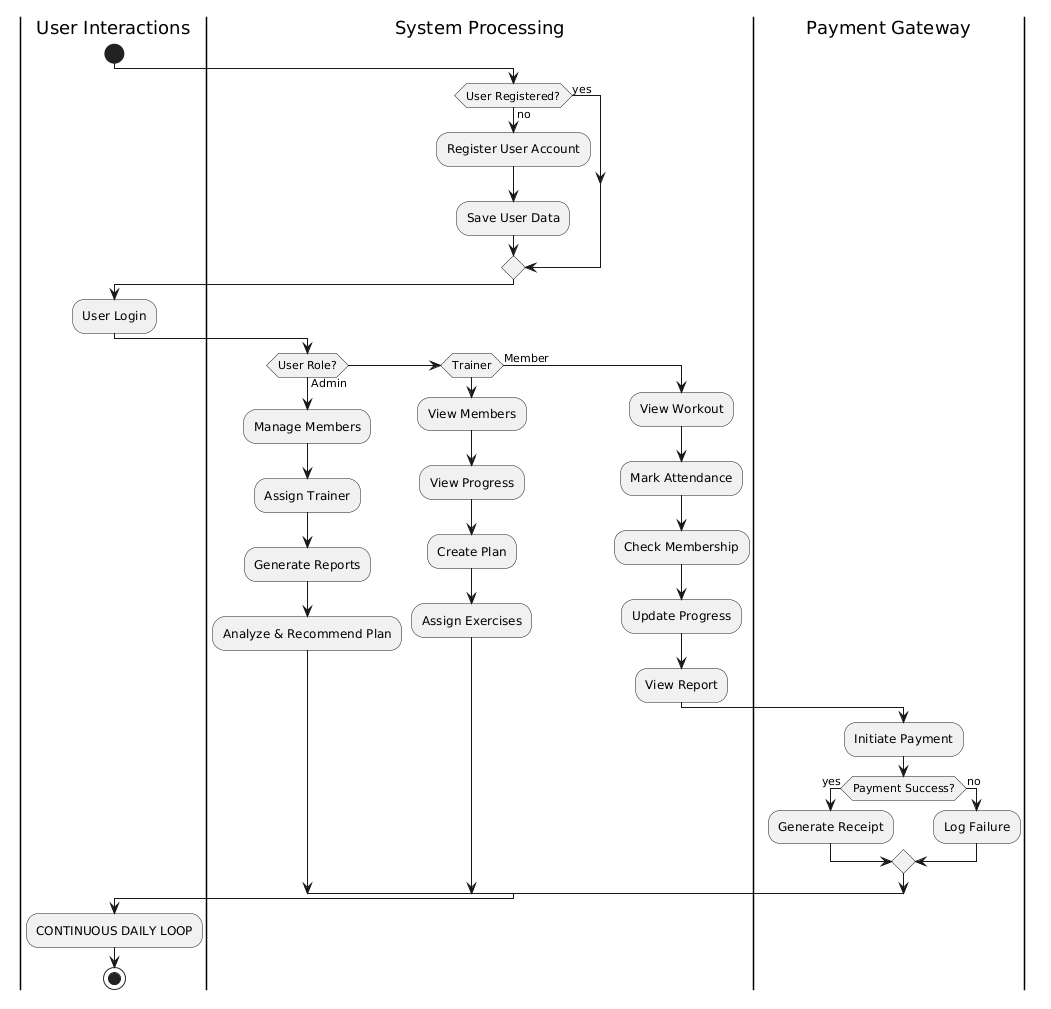

The diagram above was rendered by PlantUML. Its source (embedded in the PNG):
@startuml
|User Interactions|
start

|System Processing|
if (User Registered?) then (no)
  :Register User Account;
  :Save User Data;
else (yes)
endif

|User Interactions|
:User Login;

|System Processing|
if (User Role?) then (Admin)
  :Manage Members;
  :Assign Trainer;
  :Generate Reports;
  :Analyze & Recommend Plan;

else if (Trainer)
  :View Members;
  :View Progress;
  :Create Plan;
  :Assign Exercises;

else (Member)
  :View Workout;
  :Mark Attendance;
  :Check Membership;
  :Update Progress;
  :View Report;

  |Payment Gateway|
  :Initiate Payment;
  if (Payment Success?) then (yes)
    :Generate Receipt;
  else (no)
    :Log Failure;
  endif
endif

|User Interactions|
:CONTINUOUS DAILY LOOP;
stop
@enduml